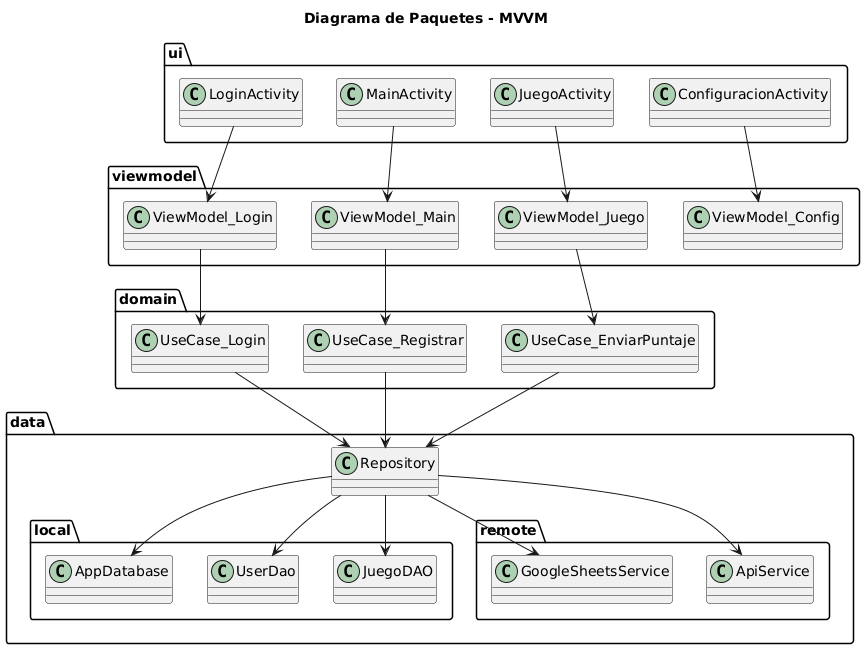

The diagram above was rendered by PlantUML. Its source (embedded in the PNG):
@startuml
title Diagrama de Paquetes - MVVM

package "ui" {
  class LoginActivity
  class MainActivity
  class JuegoActivity
  class ConfiguracionActivity
}

package "viewmodel" {
  class ViewModel_Login
  class ViewModel_Main
  class ViewModel_Juego
  class ViewModel_Config
}

package "domain" {
  class UseCase_Login
  class UseCase_Registrar
  class UseCase_EnviarPuntaje
}

package "data" {
  package "local" {
    class AppDatabase
    class UserDao
    class JuegoDAO
  }
  package "remote" {
    class GoogleSheetsService
    class ApiService
  }
  class Repository
}

ui.LoginActivity --> viewmodel.ViewModel_Login
ui.MainActivity --> viewmodel.ViewModel_Main
ui.JuegoActivity --> viewmodel.ViewModel_Juego
ui.ConfiguracionActivity --> viewmodel.ViewModel_Config

viewmodel.ViewModel_Login --> domain.UseCase_Login
viewmodel.ViewModel_Main --> domain.UseCase_Registrar
viewmodel.ViewModel_Juego --> domain.UseCase_EnviarPuntaje

domain.UseCase_Login --> data.Repository
domain.UseCase_Registrar --> data.Repository
domain.UseCase_EnviarPuntaje --> data.Repository

data.Repository --> data.local.AppDatabase
data.Repository --> data.local.UserDao
data.Repository --> data.local.JuegoDAO
data.Repository --> data.remote.GoogleSheetsService
data.Repository --> data.remote.ApiService
@enduml